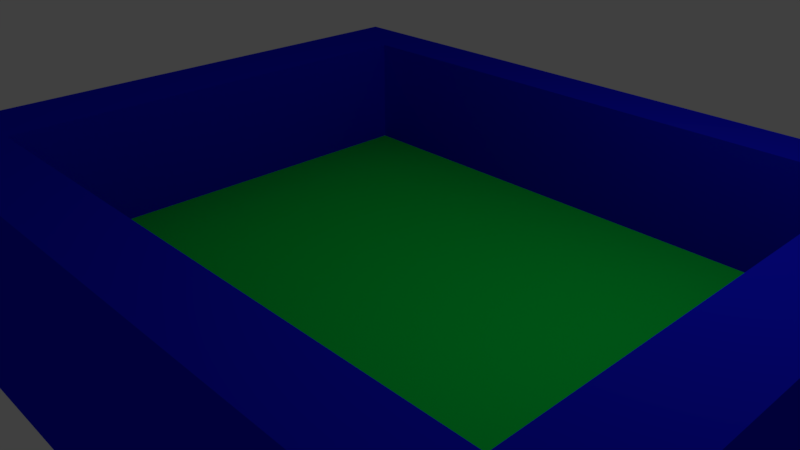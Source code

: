 # Source: box2.blend  (saved by Blender 2.79.0; exported with 4.5.12 LTS)
import bpy
from mathutils import Matrix  # noqa: F401  (used for matrix-valued properties, if any)

bpy.ops.wm.read_factory_settings(use_empty=True)
scene = bpy.context.scene
scene.name = 'Scene'

# ---- collections
col_collection_1 = bpy.data.collections.new('Collection 1'); scene.collection.children.link(col_collection_1)

# ---- materials (node trees are filled in below, after node groups)
mat_material = bpy.data.materials.new('Material')
mat_material.alpha_threshold = 0.0
mat_material.use_transparent_shadow = False
mat_material.diffuse_color = (0.006109, 0.008606, 0.8, 1.0)
mat_material.roughness = 0.5
mat_material.line_color = (0.0, 0.0, 0.0, 1.0)
mat_material_002 = bpy.data.materials.new('Material.002')
mat_material_002.alpha_threshold = 0.0
mat_material_002.use_transparent_shadow = False
mat_material_002.diffuse_color = (0.0, 0.8, 0.068, 1.0)
mat_material_002.roughness = 0.5

# ---- material node trees

# ---- world
world_world = bpy.data.worlds.new('World'); scene.world = world_world
world_world.color = (0.05088, 0.05088, 0.05088)
world_world.use_sun_shadow = False
world_world.sun_shadow_jitter_overblur = 0.0
world_world.cycles.sampling_method = 'MANUAL'

# ---- cameras
cam_camera = bpy.data.cameras.new('Camera')
cam_camera.clip_end = 100.0
cam_camera.lens = 35.0
cam_camera.sensor_width = 32.0
cam_camera.sensor_height = 18.0
cam_camera.ortho_scale = 7.314
cam_camera.dof.focus_distance = 0.0
cam_camera.dof.aperture_fstop = 128.0

# ---- lights
light_lamp = bpy.data.lights.new('Lamp', 'POINT')
light_lamp.transmission_factor = 0.0
light_lamp.cutoff_distance = 30.0
light_lamp.energy = 100.0
light_lamp.shadow_buffer_clip_start = 1.001
light_lamp.shadow_soft_size = 0.1
light_lamp.shadow_maximum_resolution = 0.006
light_lamp.use_absolute_resolution = True

# ---- meshes
me_cube = bpy.data.meshes.new('Cube')
me_cube.from_pydata([(0.8544, 0.8161, -0.08039), (0.8544, -0.7686, -0.08039), (-0.7303, -0.7686, -0.08039), (-0.7303, 0.8161, -0.08039), (1.061, 1.0, -1.0), (1.061, -1.0, -1.0), (-0.9386, -1.0, -1.0), (-0.9386, 1.0, -1.0), (1.061, 1.0, 1.0), (1.061, -1.0, 1.0), (-0.9386, -1.0, 1.0), (-0.9386, 1.0, 1.0), (0.8544, -0.7686, 1.0), (0.8544, 0.8161, 1.0), (-0.7303, -0.7686, 1.0), (-0.7303, 0.8161, 1.0)], [], [(0, 3, 2, 1), (0, 1, 12, 13), (1, 2, 14, 12), (2, 3, 15, 14), (4, 5, 6, 7), (8, 11, 10, 14, 15, 13), (4, 8, 9, 5), (5, 9, 10, 6), (6, 10, 11, 7), (8, 4, 7, 11), (13, 12, 14, 10, 9, 8), (15, 3, 0, 13)])
me_cube.polygons.foreach_set('material_index', [1, 0, 0, 0, 0, 0, 0, 0, 0, 0, 0, 0])
me_cube.materials.append(mat_material)
me_cube.materials.append(mat_material_002)
me_cube.use_remesh_preserve_volume = False
me_cube.use_remesh_preserve_attributes = False
me_cube.use_mirror_vertex_groups = False
me_cube.update()

# ---- objects
ob_lamp = bpy.data.objects.new('Lamp', light_lamp)
ob_camera = bpy.data.objects.new('Camera', cam_camera)
ob_cube = bpy.data.objects.new('Cube', me_cube)

# ---- transforms, parenting, visibility, modifiers, constraints
ob_lamp.location = (4.076, 1.005, 5.904)
ob_lamp.rotation_euler = (0.6503, 0.05522, 1.866)
ob_lamp.lock_rotations_4d = False
ob_lamp.empty_display_type = 'ARROWS'
ob_lamp.color = (0.0, 0.0, 0.0, 0.0)
ob_lamp.lineart.crease_threshold = 0.0
ob_camera.location = (7.481, -6.508, 5.344)
ob_camera.rotation_euler = (1.109, 0.0, 0.8149)
ob_camera.lock_rotations_4d = False
ob_camera.empty_display_type = 'ARROWS'
ob_camera.color = (0.0, 0.0, 0.0, 0.0)
ob_camera.hide_render = True
ob_camera.display_type = 'WIRE'
ob_camera.lineart.crease_threshold = 0.0
ob_cube.location = (0.3811, 0.0, 0.0)
ob_cube.scale = (5.0, 4.0, 1.5)
ob_cube.lock_rotations_4d = False
ob_cube.empty_display_type = 'ARROWS'
ob_cube.lineart.crease_threshold = 0.0

# ---- collection membership
col_collection_1.objects.link(ob_lamp)
col_collection_1.objects.link(ob_camera)
col_collection_1.objects.link(ob_cube)

# ---- scene / render settings (as saved in the file)
scene.camera = ob_camera
scene.frame_start = 1; scene.frame_end = 250; scene.frame_set(0)
scene.render.engine = 'BLENDER_EEVEE_NEXT'
scene.render.resolution_percentage = 50
scene.render.dither_intensity = 0.0
scene.cycles.use_denoising = False
scene.cycles.samples = 128
scene.cycles.sampling_pattern = 'TABULATED_SOBOL'
scene.cycles.use_adaptive_sampling = False
scene.cycles.use_light_tree = False
scene.cycles.blur_glossy = 0.0
scene.cycles.sample_clamp_indirect = 0.0
scene.view_settings.view_transform = 'Standard'
bpy.context.view_layer.update()
